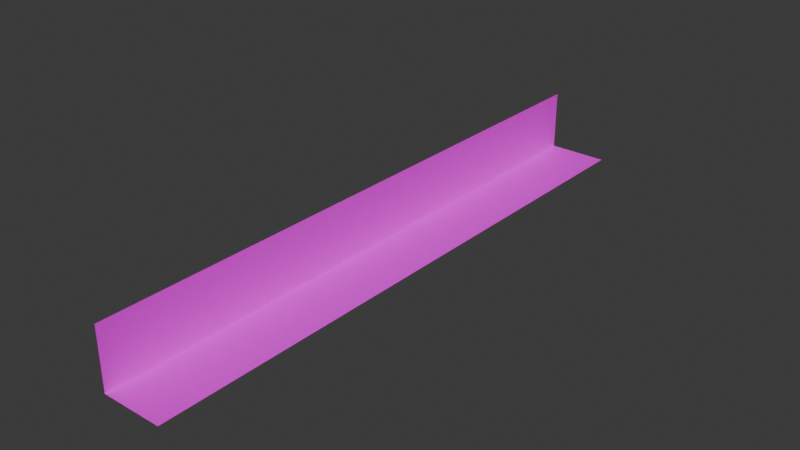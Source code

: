 # Source: Hallway.blend  (saved by Blender 5.0.119; exported with 4.5.12 LTS)
import bpy
from mathutils import Matrix  # noqa: F401  (used for matrix-valued properties, if any)

bpy.ops.wm.read_factory_settings(use_empty=True)
scene = bpy.context.scene
scene.name = 'Scene'

# ---- collections
col_collection = bpy.data.collections.new('Collection'); scene.collection.children.link(col_collection)

# ---- images (referenced by path relative to the original .blend; pixels are not part of the script)
import os
ASSET_DIR = os.environ.get("B2B_ASSET_DIR", "")  # directory of the original .blend (textures are referenced by path, not embedded)
HERE = os.path.dirname(os.path.abspath(__file__))  # packed textures are extracted next to this script under _unpacked/

def load_image(name, relpath, width, height, colorspace="sRGB"):
    """Load a texture the original file referenced (path relative to the .blend, or extracted next to this script)."""
    p = next((c for c in (os.path.join(HERE, relpath), os.path.join(ASSET_DIR, relpath)) if relpath and os.path.exists(c)), "")
    if p:
        img = bpy.data.images.load(p, check_existing=True)
        img.name = name
    else:  # same state as the original file: an image datablock whose file is absent (Cycles renders it pink)
        img = bpy.data.images.new(name, width, height)
        img.source = "FILE"
        img.filepath = "//" + (relpath or name)
    img.colorspace_settings.name = colorspace
    return img
img_school_hallway_wood_png = load_image('school_hallway_wood.png', 'school_hallway_wood.png', 1024, 1024, 'sRGB')
img_school_hallway_wall_png = load_image('school_hallway_wall.png', 'school_hallway_wall.png', 1024, 1024, 'sRGB')

# ---- materials (node trees are filled in below, after node groups)
mat_school_hallway_floor = bpy.data.materials.new('School_Hallway_Floor')
mat_school_hallway_wall = bpy.data.materials.new('School_Hallway_Wall')

# ---- material node trees
mat_school_hallway_floor.use_nodes = True; mat_school_hallway_floor.node_tree.nodes.clear()
_N = mat_school_hallway_floor.node_tree.nodes; _L = mat_school_hallway_floor.node_tree.links
n0 = _N.new('ShaderNodeBsdfPrincipled'); n0.name = 'Principled BSDF'; n0.location = (-200, 100)
n1 = _N.new('ShaderNodeOutputMaterial'); n1.name = 'Material Output'; n1.location = (200, 100)
n2 = _N.new('ShaderNodeTexImage'); n2.name = 'Image Texture'; n2.location = (-490, 71)
n2.image = img_school_hallway_wood_png
_L.new(n0.outputs[0], n1.inputs[0])
_L.new(n2.outputs[0], n0.inputs[0])
n1.is_active_output = True
mat_school_hallway_wall.use_nodes = True; mat_school_hallway_wall.node_tree.nodes.clear()
_N = mat_school_hallway_wall.node_tree.nodes; _L = mat_school_hallway_wall.node_tree.links
n0 = _N.new('ShaderNodeBsdfPrincipled'); n0.name = 'Principled BSDF'; n0.location = (-200, 100)
n1 = _N.new('ShaderNodeOutputMaterial'); n1.name = 'Material Output'; n1.location = (200, 100)
n2 = _N.new('ShaderNodeTexImage'); n2.name = 'Image Texture'; n2.location = (-490, 71)
n2.image = img_school_hallway_wall_png
_L.new(n0.outputs[0], n1.inputs[0])
_L.new(n2.outputs[0], n0.inputs[0])
n1.is_active_output = True

# ---- world
world_world = bpy.data.worlds.new('World'); scene.world = world_world
world_world.use_nodes = True; world_world.node_tree.nodes.clear()
_N = world_world.node_tree.nodes; _L = world_world.node_tree.links
n0 = _N.new('ShaderNodeOutputWorld'); n0.name = 'World Output'; n0.location = (200, 100)
n1 = _N.new('ShaderNodeBackground'); n1.name = 'Background'; n1.location = (-200, 100)
n1.inputs[0].default_value = (0.05088, 0.05088, 0.05088, 1.0)
_L.new(n1.outputs[0], n0.inputs[0])
n0.is_active_output = True
world_world.color = (0.05088, 0.05088, 0.05088)
world_world.sun_shadow_jitter_overblur = 0.0

# ---- meshes
me_plane = bpy.data.meshes.new('Plane')
me_plane.from_pydata([(-1.0, -1.0, 0.0), (1.0, -1.0, 0.0), (-1.0, 1.0, 0.0), (1.0, 1.0, 0.0)], [], [(0, 1, 3, 2)])
_uv = me_plane.uv_layers.new(name='UVMap')
_uv.uv.foreach_set('vector', [-2.601, 0.9713, -2.601, 0.02872, 3.601, 0.02873, 3.601, 0.9713])
me_plane.materials.append(mat_school_hallway_floor)
me_plane.update()
me_plane_001 = bpy.data.meshes.new('Plane.001')
me_plane_001.from_pydata([(-1.0, -1.0, 0.0), (-1.0, 1.0, 0.0), (-1.0, -1.0, 2.0), (-1.0, 1.0, 2.0)], [], [(0, 1, 3, 2)])
_uv = me_plane_001.uv_layers.new(name='UVMap')
_uv.uv.foreach_set('vector', [-4.321, 0.04961, 5.321, 0.04961, 5.321, 1.013, -4.321, 1.013])
me_plane_001.materials.append(mat_school_hallway_wall)
me_plane_001.update()
me_cube_001 = bpy.data.meshes.new('Cube.001')
me_cube_001.from_pydata([], [], [])
_uv = me_cube_001.uv_layers.new(name='UVMap')
_uv.uv.foreach_set('vector', [])
me_cube_001.update()

# ---- objects
ob_floor = bpy.data.objects.new('Floor', me_plane)
ob_wall = bpy.data.objects.new('Wall', me_plane_001)
ob_hallway = bpy.data.objects.new('Hallway', me_cube_001)

# ---- transforms, parenting, visibility, modifiers, constraints
ob_floor.parent = ob_hallway
ob_floor.location = (0.0, 0.0, 0.0)
ob_floor.scale = (5.0, 50.0, 5.0)
ob_wall.parent = ob_hallway
ob_wall.location = (0.0, 0.0, 0.0)
ob_wall.scale = (5.0, 50.0, 5.0)
ob_hallway.location = (0.0, 0.0, 0.0)

# ---- collection membership
col_collection.objects.link(ob_floor)
col_collection.objects.link(ob_wall)
col_collection.objects.link(ob_hallway)

# ---- scene / render settings (as saved in the file)
scene.frame_start = 1; scene.frame_end = 250; scene.frame_set(20)
scene.render.engine = 'BLENDER_EEVEE_NEXT'
scene.render.bake_bias = 0.0
scene.render.bake_samples = 0
scene.cycles.sampling_pattern = 'TABULATED_SOBOL'
scene.eevee.use_volume_custom_range = False
bpy.context.view_layer.update()

# ---- added for rendering (the .blend has no active camera and no usable light): camera, sun
cam_auto = bpy.data.cameras.new('AutoCamera')
cam_auto.lens = 50.0
cam_auto.sensor_width = 36.0
cam_auto.clip_end = 1639.92
ob_auto_camera = bpy.data.objects.new('AutoCamera', cam_auto)
scene.collection.objects.link(ob_auto_camera)
ob_auto_camera.location = (93.4431, -112.132, 79.7545)
ob_auto_camera.rotation_euler = (1.09748, -7.21219e-08, 0.694738)
scene.camera = ob_auto_camera
light_auto_sun = bpy.data.lights.new('AutoSun', 'SUN')
light_auto_sun.energy = 3.0
light_auto_sun.angle = 0.0523599
ob_auto_sun = bpy.data.objects.new('AutoSun', light_auto_sun)
scene.collection.objects.link(ob_auto_sun)
ob_auto_sun.rotation_euler = (0.872665, 0.174533, 0.523599)
bpy.context.view_layer.update()
